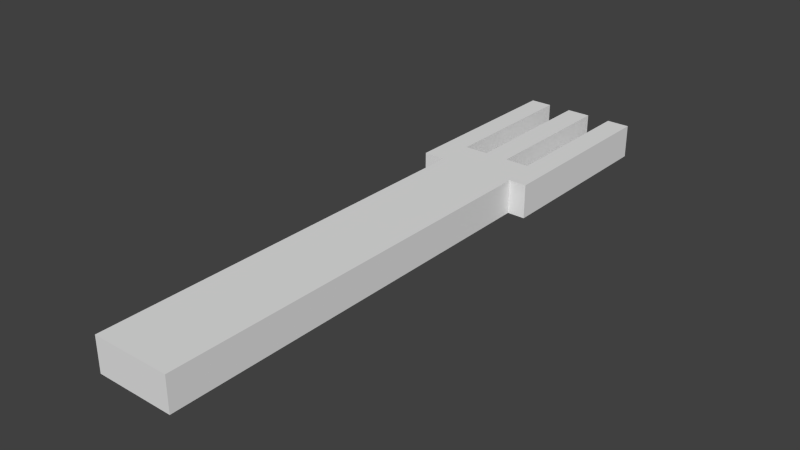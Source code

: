 # Source: flatware-fork.blend  (saved by Blender 2.72.0; exported with 4.5.12 LTS)
import bpy
from mathutils import Matrix  # noqa: F401  (used for matrix-valued properties, if any)

bpy.ops.wm.read_factory_settings(use_empty=True)
scene = bpy.context.scene
scene.name = 'Scene'

# ---- collections
col_collection_1 = bpy.data.collections.new('Collection 1'); scene.collection.children.link(col_collection_1)

# ---- materials (node trees are filled in below, after node groups)
mat_material = bpy.data.materials.new('Material')
mat_material.alpha_threshold = 0.0
mat_material.use_transparent_shadow = False
mat_material.roughness = 0.5
mat_material.line_color = (0.0, 0.0, 0.0, 1.0)

# ---- material node trees

# ---- world
world_world = bpy.data.worlds.new('World'); scene.world = world_world
world_world.color = (0.05088, 0.05088, 0.05088)
world_world.use_sun_shadow = False
world_world.sun_shadow_jitter_overblur = 0.0
world_world.cycles.sampling_method = 'MANUAL'
world_world.cycles.sample_map_resolution = 256

# ---- meshes
me_cube = bpy.data.meshes.new('Cube')
me_cube.from_pydata([(0.6029, 1.0, 0.483), (0.6029, 1.0, 1.0), (1.0, 1.0, 1.0), (1.0, 1.0, 0.483), (0.6029, 0.4939, 0.483), (0.6029, 0.4939, 1.0), (0.1934, 0.4939, 1.0), (0.1934, 1.0, 1.0), (-0.2163, 1.0, 1.0), (-0.2163, 0.4939, 1.0), (-0.6257, 0.4939, 1.0), (-0.6257, 1.0, 1.0), (-1.0, 1.0, 1.0), (-1.0, 0.3688, 1.0), (-0.6247, 0.3688, 1.0), (-0.6247, -1.0, 1.0), (0.6997, -1.0, 1.0), (0.6997, 0.3688, 1.0), (1.0, 0.3688, 1.0), (1.0, 0.3688, 0.483), (0.1934, 0.4939, 0.483), (0.1934, 1.0, 0.483), (-0.2163, 1.0, 0.483), (-0.2163, 0.4939, 0.483), (-0.6257, 0.4939, 0.483), (-0.6257, 1.0, 0.483), (-1.0, 1.0, 0.483), (-1.0, 0.3688, 0.483), (-0.6247, 0.3688, 0.483), (-0.6247, -1.0, 0.483), (0.6997, -1.0, 0.483), (0.6997, 0.3688, 0.483)], [], [(0, 1, 2, 3), (4, 5, 1, 0), (2, 1, 5, 6, 7, 8, 9, 10, 11, 12, 13, 14, 15, 16, 17, 18), (3, 2, 18, 19), (20, 6, 5, 4), (21, 7, 6, 20), (22, 8, 7, 21), (23, 9, 8, 22), (24, 10, 9, 23), (25, 11, 10, 24), (26, 12, 11, 25), (27, 13, 12, 26), (28, 14, 13, 27), (29, 15, 14, 28), (30, 16, 15, 29), (31, 17, 16, 30), (19, 18, 17, 31), (30, 29, 28, 27, 26, 25, 24, 23, 22, 21, 20, 4, 0, 3, 19, 31)])
me_cube.materials.append(mat_material)
me_cube.use_remesh_preserve_volume = False
me_cube.use_remesh_preserve_attributes = False
me_cube.use_mirror_vertex_groups = False
me_cube.update()

# ---- objects
ob_cube = bpy.data.objects.new('Cube', me_cube)

# ---- transforms, parenting, visibility, modifiers, constraints
ob_cube.location = (0.0, 0.0, -1.005)
ob_cube.scale = (1.268, 6.448, 1.418)
ob_cube.lock_rotations_4d = False
ob_cube.empty_display_type = 'ARROWS'
ob_cube.lineart.crease_threshold = 0.0

# ---- collection membership
col_collection_1.objects.link(ob_cube)

# ---- scene / render settings (as saved in the file)
scene.frame_start = 1; scene.frame_end = 250; scene.frame_set(1)
scene.render.engine = 'BLENDER_EEVEE_NEXT'
scene.render.resolution_percentage = 50
scene.render.dither_intensity = 0.0
scene.cycles.use_denoising = False
scene.cycles.samples = 10
scene.cycles.sampling_pattern = 'TABULATED_SOBOL'
scene.cycles.light_sampling_threshold = 0.0
scene.cycles.use_adaptive_sampling = False
scene.cycles.use_light_tree = False
scene.cycles.blur_glossy = 0.0
scene.cycles.pixel_filter_type = 'GAUSSIAN'
scene.cycles.sample_clamp_indirect = 0.0
scene.view_settings.view_transform = 'Standard'
bpy.context.view_layer.update()

# ---- added for rendering (the .blend has no active camera and no usable light): camera, sun
cam_auto = bpy.data.cameras.new('AutoCamera')
cam_auto.lens = 50.0
cam_auto.sensor_width = 36.0
cam_auto.clip_end = 1000.0
ob_auto_camera = bpy.data.objects.new('AutoCamera', cam_auto)
scene.collection.objects.link(ob_auto_camera)
ob_auto_camera.location = (12.1797, -14.6157, 9.78999)
ob_auto_camera.rotation_euler = (1.09748, -7.21219e-08, 0.694738)
scene.camera = ob_auto_camera
light_auto_sun = bpy.data.lights.new('AutoSun', 'SUN')
light_auto_sun.energy = 3.0
light_auto_sun.angle = 0.0523599
ob_auto_sun = bpy.data.objects.new('AutoSun', light_auto_sun)
scene.collection.objects.link(ob_auto_sun)
ob_auto_sun.rotation_euler = (0.872665, 0.174533, 0.523599)
bpy.context.view_layer.update()
